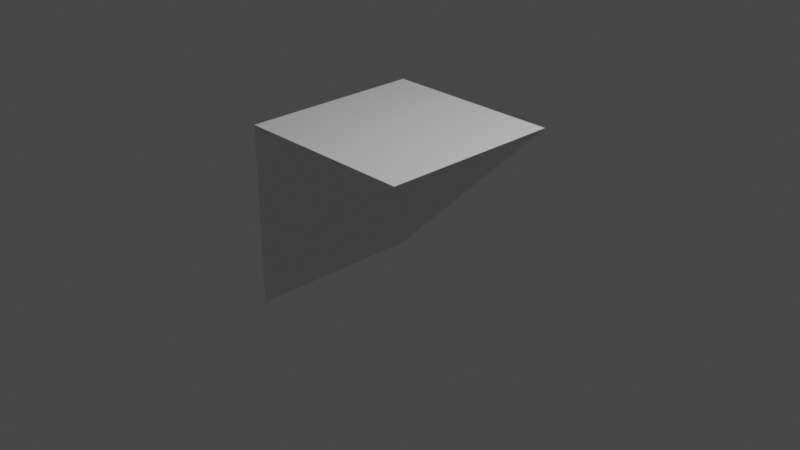 # Source: tricube90.blend  (saved by Blender 2.93.20; exported with 4.5.12 LTS)
import bpy
from mathutils import Matrix  # noqa: F401  (used for matrix-valued properties, if any)

bpy.ops.wm.read_factory_settings(use_empty=True)
scene = bpy.context.scene
scene.name = 'Scene'

# ---- collections
col_collection = bpy.data.collections.new('Collection'); scene.collection.children.link(col_collection)

# ---- materials (node trees are filled in below, after node groups)
mat_material = bpy.data.materials.new('Material')
mat_material.alpha_threshold = 0.0
mat_material.use_transparent_shadow = False
mat_material.line_color = (0.0, 0.0, 0.0, 1.0)

# ---- material node trees
mat_material.use_nodes = True; mat_material.node_tree.nodes.clear()
_N = mat_material.node_tree.nodes; _L = mat_material.node_tree.links
n0 = _N.new('ShaderNodeOutputMaterial'); n0.name = 'Material Output'; n0.location = (300, 300)
n1 = _N.new('ShaderNodeBsdfPrincipled'); n1.name = 'Principled BSDF'; n1.location = (10, 300)
n1.distribution = 'GGX'
n1.subsurface_method = 'BURLEY'
n1.inputs[2].default_value = 0.4
n1.inputs[3].default_value = 1.45
n1.inputs[27].default_value = (0.0, 0.0, 0.0, 1.0)
n1.inputs[28].default_value = 1.0
_L.new(n1.outputs[0], n0.inputs[0])
n0.is_active_output = True

# ---- world
world_world = bpy.data.worlds.new('World'); scene.world = world_world
world_world.use_nodes = True; world_world.node_tree.nodes.clear()
_N = world_world.node_tree.nodes; _L = world_world.node_tree.links
n0 = _N.new('ShaderNodeOutputWorld'); n0.name = 'World Output'; n0.location = (300, 300)
n1 = _N.new('ShaderNodeBackground'); n1.name = 'Background'; n1.location = (10, 300)
n1.inputs[0].default_value = (0.05088, 0.05088, 0.05088, 1.0)
_L.new(n1.outputs[0], n0.inputs[0])
n0.is_active_output = True
world_world.color = (0.05088, 0.05088, 0.05088)
world_world.use_sun_shadow = False
world_world.sun_shadow_jitter_overblur = 0.0

# ---- cameras
cam_camera = bpy.data.cameras.new('Camera')
cam_camera.clip_end = 100.0
cam_camera.ortho_scale = 7.314

# ---- lights
light_light = bpy.data.lights.new('Light', 'POINT')
light_light.transmission_factor = 0.0
light_light.energy = 1000.0
light_light.shadow_soft_size = 0.1
light_light.shadow_maximum_resolution = 0.006
light_light.use_absolute_resolution = True

# ---- meshes
me_tricube90 = bpy.data.meshes.new('Tricube90')
me_tricube90.from_pydata([(1.0, 1.0, 1.0), (1.0, -1.0, 1.0), (-1.0, 1.0, 1.0), (-1.0, 1.0, -1.0), (-1.0, -1.0, 1.0), (-1.0, -1.0, -1.0)], [], [(0, 2, 4, 1), (3, 2, 0), (5, 4, 2, 3), (5, 3, 0, 1), (4, 5, 1)])
_uv = me_tricube90.uv_layers.new(name='UVMap')
_uv.uv.foreach_set('vector', [0.625, 0.5, 0.875, 0.5, 0.875, 0.75, 0.625, 0.75, 0.375, 0.25, 0.875, 0.5, 0.625, 0.5, 0.375, 0.0, 0.625, 0.0, 0.625, 0.25, 0.375, 0.25, 0.375, 0.0, 0.375, 0.25, 0.625, 0.5, 0.625, 0.75, 0.875, 0.75, 0.375, 0.0, 0.625, 0.75])
me_tricube90.materials.append(mat_material)
me_tricube90.use_remesh_preserve_volume = False
me_tricube90.use_remesh_preserve_attributes = False
me_tricube90.use_mirror_vertex_groups = False
me_tricube90.update()

# ---- objects
ob_tricube90 = bpy.data.objects.new('Tricube90', me_tricube90)
ob_light = bpy.data.objects.new('Light', light_light)
ob_camera = bpy.data.objects.new('Camera', cam_camera)

# ---- transforms, parenting, visibility, modifiers, constraints
ob_tricube90.location = (0.0, 0.0, 0.0)
ob_tricube90.lock_rotations_4d = False
ob_tricube90.empty_display_type = 'ARROWS'
ob_tricube90.lineart.crease_threshold = 0.0
ob_light.location = (4.076, 1.005, 5.904)
ob_light.rotation_euler = (0.6503, 0.05522, 1.866)
ob_light.lock_rotations_4d = False
ob_light.empty_display_type = 'ARROWS'
ob_light.color = (0.0, 0.0, 0.0, 0.0)
ob_light.lineart.crease_threshold = 0.0
ob_camera.location = (7.359, -6.926, 4.958)
ob_camera.rotation_euler = (1.109, 0.0, 0.8149)
ob_camera.lock_rotations_4d = False
ob_camera.empty_display_type = 'ARROWS'
ob_camera.color = (0.0, 0.0, 0.0, 0.0)
ob_camera.display_type = 'WIRE'
ob_camera.lineart.crease_threshold = 0.0

# ---- collection membership
col_collection.objects.link(ob_tricube90)
col_collection.objects.link(ob_light)
col_collection.objects.link(ob_camera)

# ---- scene / render settings (as saved in the file)
scene.camera = ob_camera
scene.frame_start = 1; scene.frame_end = 250; scene.frame_set(1)
scene.render.engine = 'BLENDER_EEVEE_NEXT'
scene.cycles.use_denoising = False
scene.cycles.samples = 128
scene.cycles.sampling_pattern = 'TABULATED_SOBOL'
scene.cycles.use_adaptive_sampling = False
scene.cycles.use_light_tree = False
scene.view_settings.view_transform = 'Filmic'
bpy.context.view_layer.update()
